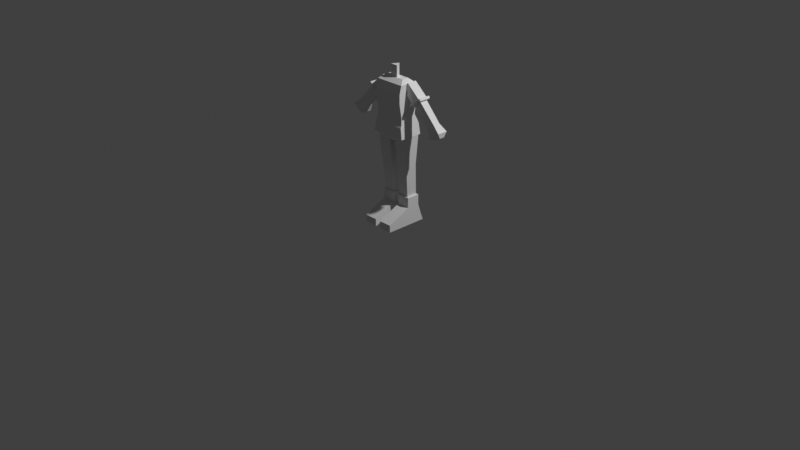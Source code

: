 # Source: Avatar_Model.blend  (saved by Blender 4.5.91; exported with 4.5.12 LTS)
import bpy
from mathutils import Matrix  # noqa: F401  (used for matrix-valued properties, if any)

bpy.ops.wm.read_factory_settings(use_empty=True)
scene = bpy.context.scene
scene.name = 'Scene'

# ---- collections
col_collection = bpy.data.collections.new('Collection'); scene.collection.children.link(col_collection)

# ---- world
world_world = bpy.data.worlds.new('World'); scene.world = world_world
world_world.use_nodes = True; world_world.node_tree.nodes.clear()
_N = world_world.node_tree.nodes; _L = world_world.node_tree.links
n0 = _N.new('ShaderNodeOutputWorld'); n0.name = 'World Output'; n0.location = (200, 100)
n1 = _N.new('ShaderNodeBackground'); n1.name = 'Background'; n1.location = (-200, 100)
n1.inputs[0].default_value = (0.05088, 0.05088, 0.05088, 1.0)
_L.new(n1.outputs[0], n0.inputs[0])
n0.is_active_output = True
world_world.color = (0.05088, 0.05088, 0.05088)
world_world.sun_shadow_jitter_overblur = 0.0

# ---- cameras
cam_camera = bpy.data.cameras.new('Camera')
cam_camera.clip_end = 100.0
cam_camera.ortho_scale = 7.314

# ---- lights
light_light = bpy.data.lights.new('Light', 'POINT')
light_light.energy = 1000.0
light_light.shadow_soft_size = 0.1

# ---- meshes
me_cube = bpy.data.meshes.new('Cube')
me_cube.from_pydata([(0.03172, -0.2886, 0.005017), (0.03172, -0.04305, 0.3003), (0.03172, 0.1627, 0.005017), (0.03172, 0.09829, 0.3003), (0.1731, -0.2886, 0.005017), (0.1731, -0.04305, 0.3003), (0.1731, 0.1627, 0.005017), (0.1731, 0.09829, 0.3003), (0.03172, -0.04305, 0.1939), (0.03172, 0.09829, 0.1939), (0.1731, 0.09829, 0.1939), (0.1731, -0.04305, 0.1939), (0.03172, 0.1345, 0.08094), (0.1731, 0.1345, 0.08094), (0.1731, -0.2886, 0.08094), (0.03172, -0.2886, 0.08094), (0.03172, 0.1511, 0.03862), (0.1731, 0.1511, 0.03862), (0.1731, -0.2886, 0.03862), (0.03172, -0.2886, 0.03862)], [], [(8, 1, 3, 9), (9, 3, 7, 10), (10, 7, 5, 11), (11, 5, 1, 8), (2, 6, 4, 0), (7, 3, 1, 5), (14, 11, 8, 15), (13, 10, 11, 14), (12, 9, 10, 13), (15, 8, 9, 12), (19, 15, 12, 16), (16, 12, 13, 17), (17, 13, 14, 18), (18, 14, 15, 19), (4, 18, 19, 0), (6, 17, 18, 4), (2, 16, 17, 6), (0, 19, 16, 2)])
_uv = me_cube.uv_layers.new(name='UVMap')
_uv.uv.foreach_set('vector', [0.5349, 0.0, 0.625, 0.0, 0.625, 0.25, 0.5349, 0.25, 0.5349, 0.25, 0.625, 0.25, 0.625, 0.5, 0.5349, 0.5, 0.5349, 0.5, 0.625, 0.5, 0.625, 0.75, 0.5349, 0.75, 0.5349, 0.75, 0.625, 0.75, 0.625, 1.0, 0.5349, 1.0, 0.125, 0.5, 0.375, 0.5, 0.375, 0.75, 0.125, 0.75, 0.625, 0.5, 0.875, 0.5, 0.875, 0.75, 0.625, 0.75, 0.4393, 0.75, 0.5349, 0.75, 0.5349, 1.0, 0.4393, 1.0, 0.4393, 0.5, 0.5349, 0.5, 0.5349, 0.75, 0.4393, 0.75, 0.4393, 0.25, 0.5349, 0.25, 0.5349, 0.5, 0.4393, 0.5, 0.4393, 0.0, 0.5349, 0.0, 0.5349, 0.25, 0.4393, 0.25, 0.4034, 0.0, 0.4393, 0.0, 0.4393, 0.25, 0.4034, 0.25, 0.4034, 0.25, 0.4393, 0.25, 0.4393, 0.5, 0.4034, 0.5, 0.4034, 0.5, 0.4393, 0.5, 0.4393, 0.75, 0.4034, 0.75, 0.4034, 0.75, 0.4393, 0.75, 0.4393, 1.0, 0.4034, 1.0, 0.375, 0.75, 0.4034, 0.75, 0.4034, 1.0, 0.375, 1.0, 0.375, 0.5, 0.4034, 0.5, 0.4034, 0.75, 0.375, 0.75, 0.375, 0.25, 0.4034, 0.25, 0.4034, 0.5, 0.375, 0.5, 0.375, 0.0, 0.4034, 0.0, 0.4034, 0.25, 0.375, 0.25])
me_cube.update()
me_cube_002 = bpy.data.meshes.new('Cube.002')
me_cube_002.from_pydata([(0.04314, -0.02872, 0.2962), (0.03516, -0.09746, 0.9524), (0.04314, 0.08703, 0.2962), (0.03516, 0.07659, 0.9524), (0.1503, -0.02872, 0.2962), (0.1896, -0.09746, 0.9524), (0.1503, 0.08703, 0.2962), (0.1896, 0.07659, 0.9524), (0.03899, -0.06561, 0.6372), (0.03899, 0.06165, 0.6372), (0.1707, 0.06165, 0.6372), (0.1707, -0.06561, 0.6372)], [], [(8, 1, 3, 9), (9, 3, 7, 10), (10, 7, 5, 11), (11, 5, 1, 8), (2, 6, 4, 0), (7, 3, 1, 5), (4, 11, 8, 0), (6, 10, 11, 4), (2, 9, 10, 6), (0, 8, 9, 2)])
_uv = me_cube_002.uv_layers.new(name='UVMap')
_uv.uv.foreach_set('vector', [0.5049, 0.0, 0.625, 0.0, 0.625, 0.25, 0.5049, 0.25, 0.5049, 0.25, 0.625, 0.25, 0.625, 0.5, 0.5049, 0.5, 0.5049, 0.5, 0.625, 0.5, 0.625, 0.75, 0.5049, 0.75, 0.5049, 0.75, 0.625, 0.75, 0.625, 1.0, 0.5049, 1.0, 0.125, 0.5, 0.375, 0.5, 0.375, 0.75, 0.125, 0.75, 0.625, 0.5, 0.875, 0.5, 0.875, 0.75, 0.625, 0.75, 0.375, 0.75, 0.5049, 0.75, 0.5049, 1.0, 0.375, 1.0, 0.375, 0.5, 0.5049, 0.5, 0.5049, 0.75, 0.375, 0.75, 0.375, 0.25, 0.5049, 0.25, 0.5049, 0.5, 0.375, 0.5, 0.375, 0.0, 0.5049, 0.0, 0.5049, 0.25, 0.375, 0.25])
me_cube_002.update()
me_cube_005 = bpy.data.meshes.new('Cube.005')
me_cube_005.from_pydata([(0.0, 0.08566, 1.088), (0.1623, -0.122, 1.158), (0.0, -0.1337, 1.088), (0.1623, 0.05284, 1.158), (0.1715, -0.1337, 1.088), (0.0, 0.05284, 1.158), (0.1715, 0.08566, 1.088), (0.0, -0.122, 1.158), (0.09502, -0.0792, 0.8844), (0.1894, -0.1465, 0.9497), (0.09502, 0.03501, 0.8844), (0.1894, 0.1017, 0.9497), (0.0, 0.1017, 0.9497), (0.0, 0.03501, 0.8844), (0.0, -0.0792, 0.8844), (0.0, -0.1465, 0.9497), (0.0, 0.09436, 1.063), (0.1747, 0.09436, 1.063), (0.1747, -0.1438, 1.063), (0.0, -0.1438, 1.063)], [], [(16, 0, 6, 17), (11, 17, 18, 9), (18, 4, 2, 19), (3, 5, 7, 1), (17, 6, 4, 18), (8, 10, 11, 9), (14, 8, 9, 15), (10, 13, 12, 11), (13, 10, 8, 14), (6, 3, 1, 4), (4, 1, 7, 2), (0, 5, 3, 6), (9, 18, 19, 15), (12, 16, 17, 11)])
_uv = me_cube_005.uv_layers.new(name='UVMap')
_uv.uv.foreach_set('vector', [0.5461, 0.375, 0.5669, 0.375, 0.5643, 0.5, 0.5424, 0.5, 0.4449, 0.5, 0.5424, 0.5, 0.5424, 0.75, 0.4449, 0.75, 0.5424, 0.75, 0.5643, 0.75, 0.5669, 0.875, 0.5461, 0.875, 0.625, 0.5, 0.75, 0.5, 0.75, 0.75, 0.625, 0.75, 0.5424, 0.5, 0.5643, 0.5, 0.5643, 0.75, 0.5424, 0.75, 0.2971, 0.6721, 0.2971, 0.5779, 0.4449, 0.5, 0.4449, 0.75, 0.25, 0.6721, 0.2971, 0.6721, 0.4449, 0.75, 0.25, 0.75, 0.2971, 0.5779, 0.25, 0.5779, 0.25, 0.5, 0.4449, 0.5, 0.25, 0.5779, 0.2971, 0.5779, 0.2971, 0.6721, 0.25, 0.6721, 0.5643, 0.5, 0.625, 0.5, 0.625, 0.75, 0.5643, 0.75, 0.5643, 0.75, 0.625, 0.75, 0.625, 0.875, 0.5669, 0.875, 0.5669, 0.375, 0.625, 0.375, 0.625, 0.5, 0.5643, 0.5, 0.4449, 0.75, 0.5424, 0.75, 0.5461, 0.875, 0.4529, 0.875, 0.4529, 0.375, 0.5461, 0.375, 0.5424, 0.5, 0.4449, 0.5])
me_cube_005.update()
me_cube_001 = bpy.data.meshes.new('Cube.001')
me_cube_001.from_pydata([(0.0, 0.06695, 1.304), (0.0, -0.1473, 1.304), (0.162, -0.1473, 1.304), (0.162, 0.06695, 1.304), (0.162, -0.1226, 1.158), (0.162, 0.05298, 1.158), (0.0, 0.05298, 1.158), (0.0, -0.1226, 1.158), (0.0, 0.06695, 1.399), (0.0, -0.1473, 1.399), (0.162, -0.1473, 1.399), (0.162, 0.06695, 1.399), (0.1206, -0.07085, 1.525), (0.162, -0.1254, 1.485), (0.1206, 0.004299, 1.525), (0.162, 0.05012, 1.485), (0.0, 0.004299, 1.525), (0.0, 0.05012, 1.485), (0.0, -0.1254, 1.485), (0.0, -0.07085, 1.525)], [], [(3, 11, 10, 2), (2, 10, 9, 1), (6, 5, 4, 7), (6, 0, 3, 5), (5, 3, 2, 4), (4, 2, 1, 7), (0, 8, 11, 3), (16, 14, 15, 17), (14, 12, 13, 15), (12, 19, 18, 13), (14, 16, 19, 12), (10, 13, 18, 9), (11, 15, 13, 10), (8, 17, 15, 11)])
_uv = me_cube_001.uv_layers.new(name='UVMap')
_uv.uv.foreach_set('vector', [0.4926, 0.5, 0.5687, 0.5, 0.5687, 0.75, 0.4926, 0.75, 0.4926, 0.75, 0.5687, 0.75, 0.5687, 0.875, 0.4926, 0.875, 0.25, 0.5, 0.375, 0.5, 0.375, 0.75, 0.25, 0.75, 0.375, 0.375, 0.4926, 0.375, 0.4926, 0.5, 0.375, 0.5, 0.375, 0.5, 0.4926, 0.5, 0.4926, 0.75, 0.375, 0.75, 0.375, 0.75, 0.4926, 0.75, 0.4926, 0.875, 0.375, 0.875, 0.4926, 0.375, 0.5687, 0.375, 0.5687, 0.5, 0.4926, 0.5, 0.75, 0.5656, 0.657, 0.5656, 0.6084, 0.5, 0.75, 0.5, 0.657, 0.5656, 0.657, 0.6844, 0.6088, 0.75, 0.6084, 0.5, 0.657, 0.6844, 0.75, 0.6844, 0.75, 0.75, 0.6088, 0.75, 0.657, 0.5656, 0.75, 0.5656, 0.75, 0.6844, 0.657, 0.6844, 0.5687, 0.75, 0.6088, 0.75, 0.6039, 0.875, 0.5687, 0.875, 0.5687, 0.5, 0.6084, 0.5, 0.6088, 0.75, 0.5687, 0.75, 0.5687, 0.375, 0.6038, 0.375, 0.6084, 0.5, 0.5687, 0.5])
me_cube_001.update()
me_cube_003 = bpy.data.meshes.new('Cube.003')
me_cube_003.from_pydata([(0.09114, -0.05177, 1.437), (0.09114, 0.05177, 1.437), (0.174, -0.05177, 1.5), (0.174, 0.05177, 1.5), (0.5276, -0.02685, 1.01), (0.5276, 0.02685, 1.01), (0.5838, 0.02685, 1.049), (0.5838, -0.02685, 1.049), (0.5905, -0.05538, 1.103), (0.5905, 0.05538, 1.103), (0.4747, -0.05538, 1.023), (0.4747, 0.05538, 1.023), (0.4306, 0.0377, 1.111), (0.4306, -0.0377, 1.111), (0.5095, 0.0377, 1.166), (0.5095, -0.0377, 1.166), (0.222, -0.04907, 1.309), (0.2266, -0.05631, 1.313), (0.2223, -0.05177, 1.315), (0.222, 0.04907, 1.309), (0.2223, 0.05177, 1.315), (0.2266, 0.05631, 1.313), (0.3215, -0.04881, 1.379), (0.3141, -0.05177, 1.38), (0.3172, -0.05626, 1.376), (0.3172, 0.05626, 1.376), (0.3141, 0.05177, 1.38), (0.3215, 0.04881, 1.379), (0.2111, 0.05626, 1.302), (0.2221, 0.05934, 1.309), (0.21, 0.06387, 1.295), (0.21, -0.06387, 1.295), (0.2221, -0.05934, 1.309), (0.2111, -0.05626, 1.302), (0.3231, 0.05937, 1.38), (0.3372, 0.05692, 1.389), (0.3436, 0.06387, 1.388), (0.3372, -0.05692, 1.389), (0.3231, -0.05937, 1.38), (0.3436, -0.06387, 1.388), (0.2206, 0.06387, 1.28), (0.2365, 0.05848, 1.284), (0.2281, 0.05276, 1.279), (0.2281, -0.05276, 1.279), (0.2365, -0.05848, 1.284), (0.2206, -0.06387, 1.28), (0.3542, 0.06387, 1.372), (0.3529, 0.05276, 1.365), (0.3445, 0.05848, 1.359), (0.3542, -0.06387, 1.372), (0.3445, -0.05848, 1.359), (0.3529, -0.05276, 1.365), (0.2434, 0.03863, 1.289), (0.249, 0.04623, 1.293), (0.2511, 0.04112, 1.288), (0.2511, -0.04112, 1.288), (0.249, -0.04623, 1.293), (0.2434, -0.03863, 1.289), (0.3321, 0.04623, 1.35), (0.3378, 0.03863, 1.354), (0.3371, 0.04112, 1.348), (0.3378, -0.03863, 1.354), (0.3321, -0.04623, 1.35), (0.3371, -0.04112, 1.348)], [], [(3, 1, 0, 2), (11, 9, 6, 5), (5, 6, 7, 4), (14, 15, 8, 9), (8, 10, 4, 7), (15, 13, 10, 8), (10, 11, 5, 4), (16, 17, 18), (19, 20, 21), (22, 23, 24), (25, 26, 27), (28, 29, 30), (31, 32, 33), (34, 35, 36), (37, 38, 39), (19, 16, 18, 20), (25, 21, 20, 26), (22, 27, 26, 23), (17, 24, 23, 18), (30, 31, 33, 28), (36, 30, 29, 34), (39, 36, 35, 37), (31, 39, 38, 32), (16, 33, 32, 17), (37, 22, 24, 38), (27, 35, 34, 25), (28, 19, 21, 29), (16, 19, 28, 33), (18, 0, 1, 20), (23, 2, 0, 18), (24, 17, 32, 38), (20, 1, 3, 26), (21, 25, 34, 29), (27, 22, 37, 35), (26, 3, 2, 23), (9, 8, 7, 6), (13, 12, 11, 10), (12, 14, 9, 11), (40, 41, 42), (43, 44, 45), (46, 47, 48), (49, 50, 51), (52, 53, 54), (55, 56, 57), (58, 59, 60), (61, 62, 63), (42, 43, 45, 40), (48, 41, 40, 46), (51, 47, 46, 49), (44, 50, 49, 45), (54, 55, 57, 52), (60, 54, 53, 58), (63, 60, 59, 61), (55, 63, 62, 56), (43, 57, 56, 44), (61, 51, 50, 62), (47, 59, 58, 48), (52, 42, 41, 53), (31, 30, 40, 45), (41, 48, 58, 53), (43, 42, 52, 57), (30, 36, 46, 40), (39, 31, 45, 49), (50, 44, 56, 62), (47, 51, 61, 59), (36, 39, 49, 46), (55, 54, 12, 13), (54, 60, 14, 12), (63, 55, 13, 15), (60, 63, 15, 14)])
_uv = me_cube_003.uv_layers.new(name='UVMap')
_uv.uv.foreach_set('vector', [0.625, 0.5, 0.875, 0.5, 0.875, 0.75, 0.625, 0.75, 0.375, 0.25, 0.375, 0.5, 0.375, 0.5, 0.375, 0.25, 0.125, 0.5, 0.375, 0.5, 0.375, 0.75, 0.125, 0.75, 0.375, 0.5, 0.375, 0.75, 0.375, 0.75, 0.375, 0.5, 0.375, 0.75, 0.375, 1.0, 0.375, 1.0, 0.375, 0.75, 0.375, 0.75, 0.375, 1.0, 0.375, 1.0, 0.375, 0.75, 0.375, 0.0, 0.375, 0.25, 0.375, 0.25, 0.375, 0.0, 0.375, 0.0112, 0.375, 0.0, 0.3812, 1.21e-06, 0.375, 0.2388, 0.3812, 0.25, 0.375, 0.2657, 0.375, 0.7391, 0.3811, 0.75, 0.375, 0.7682, 0.375, 0.4818, 0.3811, 0.5, 0.375, 0.5109, 0.375, 0.2395, 0.375, 0.2651, 0.375, 0.25, 0.375, 1.0, 0.375, 0.9849, 0.375, 1.0, 0.375, 0.4825, 0.375, 0.5101, 0.375, 0.5, 0.375, 0.7399, 0.375, 0.7675, 0.375, 0.75, 0.375, 0.2388, 0.375, 0.0112, 0.3812, 1.21e-06, 0.3812, 0.25, 0.375, 0.4818, 0.375, 0.2657, 0.3812, 0.25, 0.3811, 0.5, 0.375, 0.7391, 0.375, 0.5109, 0.3811, 0.5, 0.3811, 0.75, 0.375, 0.9843, 0.375, 0.7682, 0.3811, 0.75, 0.3812, 1.0, 0.375, 0.25, 0.375, 0.0, 0.375, 0.01048, 0.375, 0.2395, 0.375, 0.5, 0.375, 0.25, 0.375, 0.2651, 0.375, 0.4825, 0.375, 0.75, 0.375, 0.5, 0.375, 0.5101, 0.375, 0.7399, 0.375, 1.0, 0.375, 0.75, 0.375, 0.7675, 0.375, 0.9849, 0.375, 0.0112, 0.375, 0.01048, 0.375, 0.0, 0.375, 0.0, 0.375, 0.7399, 0.375, 0.7391, 0.375, 0.7682, 0.375, 0.7675, 0.375, 0.5109, 0.375, 0.5101, 0.375, 0.4825, 0.375, 0.4818, 0.375, 0.2395, 0.375, 0.2388, 0.375, 0.2657, 0.375, 0.2651, 0.375, 0.0112, 0.375, 0.2388, 0.375, 0.2395, 0.375, 0.01048, 0.3812, 1.21e-06, 0.625, 0.0, 0.625, 0.25, 0.3812, 0.25, 0.3811, 0.75, 0.625, 0.75, 0.625, 1.0, 0.3812, 1.0, 0.375, 0.7682, 0.375, 0.9843, 0.375, 0.9849, 0.375, 0.7675, 0.3812, 0.25, 0.625, 0.25, 0.625, 0.5, 0.3811, 0.5, 0.375, 0.2657, 0.375, 0.4818, 0.375, 0.4825, 0.375, 0.2651, 0.375, 0.5109, 0.375, 0.7391, 0.375, 0.7399, 0.375, 0.5101, 0.3811, 0.5, 0.625, 0.5, 0.625, 0.75, 0.3811, 0.75, 0.375, 0.5, 0.375, 0.75, 0.375, 0.75, 0.375, 0.5, 0.375, 0.0, 0.375, 0.25, 0.375, 0.25, 0.375, 0.0, 0.375, 0.25, 0.375, 0.5, 0.375, 0.5, 0.375, 0.25, 0.375, 0.25, 0.375, 0.2639, 0.375, 0.2359, 0.375, 0.01415, 0.375, 0.0, 0.375, 0.0, 0.375, 0.5, 0.375, 0.5141, 0.375, 0.4861, 0.375, 0.75, 0.375, 0.7639, 0.375, 0.7359, 0.375, 0.2341, 0.375, 0.2651, 0.375, 0.25, 0.375, 1.0, 0.375, 0.9849, 0.375, 1.0, 0.375, 0.4849, 0.375, 0.5159, 0.375, 0.5, 0.375, 0.7341, 0.375, 0.7651, 0.375, 0.75, 0.375, 0.2359, 0.375, 0.01415, 0.375, 0.0, 0.375, 0.25, 0.375, 0.4861, 0.375, 0.2639, 0.375, 0.25, 0.375, 0.5, 0.375, 0.7359, 0.375, 0.5141, 0.375, 0.5, 0.375, 0.75, 0.375, 0.9861, 0.375, 0.7639, 0.375, 0.75, 0.375, 1.0, 0.375, 0.25, 0.375, 0.0, 0.375, 0.01594, 0.375, 0.2341, 0.375, 0.5, 0.375, 0.25, 0.375, 0.2651, 0.375, 0.4849, 0.375, 0.75, 0.375, 0.5, 0.375, 0.5159, 0.375, 0.7341, 0.375, 1.0, 0.375, 0.75, 0.375, 0.7651, 0.375, 0.9849, 0.375, 0.01415, 0.375, 0.01594, 0.375, 0.0, 0.375, 0.0, 0.375, 0.7341, 0.375, 0.7359, 0.375, 0.7639, 0.375, 0.7651, 0.375, 0.5141, 0.375, 0.5159, 0.375, 0.4849, 0.375, 0.4861, 0.375, 0.2341, 0.375, 0.2359, 0.375, 0.2639, 0.375, 0.2651, 0.375, 0.0, 0.375, 0.25, 0.375, 0.25, 0.375, 0.0, 0.375, 0.2639, 0.375, 0.4861, 0.375, 0.4849, 0.375, 0.2651, 0.375, 0.01415, 0.375, 0.2359, 0.375, 0.2341, 0.375, 0.01594, 0.375, 0.25, 0.375, 0.5, 0.375, 0.5, 0.375, 0.25, 0.375, 0.75, 0.375, 1.0, 0.375, 1.0, 0.375, 0.75, 0.375, 0.7639, 0.375, 0.9861, 0.375, 0.9849, 0.375, 0.7651, 0.375, 0.5141, 0.375, 0.7359, 0.375, 0.7341, 0.375, 0.5159, 0.375, 0.5, 0.375, 0.75, 0.375, 0.75, 0.375, 0.5, 0.375, 0.0, 0.375, 0.25, 0.375, 0.25, 0.375, 0.0, 0.375, 0.25, 0.375, 0.5, 0.375, 0.5, 0.375, 0.25, 0.375, 0.75, 0.375, 1.0, 0.375, 1.0, 0.375, 0.75, 0.375, 0.5, 0.375, 0.75, 0.375, 0.75, 0.375, 0.5])
me_cube_003.update()
me_cylinder = bpy.data.meshes.new('Cylinder')
me_cylinder.from_pydata([(0.0, 0.003553, 1.496), (0.0, 0.003553, 1.645), (0.04117, -0.06776, 1.496), (0.04117, -0.06776, 1.645), (-0.04117, -0.06776, 1.496), (-0.04117, -0.06776, 1.645)], [], [(0, 1, 3, 2), (2, 3, 5, 4), (3, 1, 5), (4, 5, 1, 0), (0, 2, 4)])
_uv = me_cylinder.uv_layers.new(name='UVMap')
_uv.uv.foreach_set('vector', [1.0, 0.5, 1.0, 1.0, 0.6667, 1.0, 0.6667, 0.5, 0.6667, 0.5, 0.6667, 1.0, 0.3333, 1.0, 0.3333, 0.5, 0.4578, 0.13, 0.25, 0.49, 0.04215, 0.13, 0.3333, 0.5, 0.3333, 1.0, -5.96e-08, 1.0, -5.96e-08, 0.5, 0.75, 0.49, 0.9578, 0.13, 0.5422, 0.13])
me_cylinder.update()
arm_metarig = bpy.data.armatures.new('metarig')  # bones are not reproduced

# ---- objects
ob_light = bpy.data.objects.new('Light', light_light)
ob_camera = bpy.data.objects.new('Camera', cam_camera)
ob_metarig = bpy.data.objects.new('metarig', arm_metarig)
ob_lovechan___frontview = bpy.data.objects.new('Lovechan - Frontview', None)
ob_lovechan___sideview = bpy.data.objects.new('Lovechan - Sideview', None)
ob_avatar___feet = bpy.data.objects.new('Avatar - Feet', me_cube)
ob_avatar___legs = bpy.data.objects.new('Avatar - Legs', me_cube_002)
ob_avatar___waist = bpy.data.objects.new('Avatar - Waist', me_cube_005)
ob_cube = bpy.data.objects.new('Cube', me_cube_001)
ob_avatar___arms = bpy.data.objects.new('Avatar - Arms', me_cube_003)
ob_cylinder = bpy.data.objects.new('Cylinder', me_cylinder)

# ---- transforms, parenting, visibility, modifiers, constraints
ob_light.location = (4.076, 1.005, 5.904)
ob_light.rotation_euler = (0.6503, 0.05522, 1.866)
ob_light.lock_rotations_4d = False
ob_light.empty_display_type = 'ARROWS'
ob_light.color = (0.0, 0.0, 0.0, 0.0)
ob_light.lineart.crease_threshold = 0.0
ob_camera.location = (7.359, -6.926, 4.958)
ob_camera.rotation_euler = (1.109, 0.0, 0.8149)
ob_camera.lock_rotations_4d = False
ob_camera.empty_display_type = 'ARROWS'
ob_camera.color = (0.0, 0.0, 0.0, 0.0)
ob_camera.display_type = 'WIRE'
ob_camera.lineart.crease_threshold = 0.0
ob_metarig.location = (0.0, 0.0, 0.0)
ob_lovechan___frontview.location = (-0.01237, 1.018, 0.9993)
ob_lovechan___frontview.rotation_euler = (1.571, -0.0, 0.0)
ob_lovechan___frontview.scale = (0.4356, 0.4356, 0.4356)
ob_lovechan___frontview.empty_display_type = 'IMAGE'
ob_lovechan___frontview.empty_display_size = 5.0
ob_lovechan___frontview.use_empty_image_alpha = True
ob_lovechan___frontview.color = (1.0, 1.0, 1.0, 0.5)
ob_lovechan___sideview.location = (-1.02, 0.1151, 1.003)
ob_lovechan___sideview.rotation_euler = (1.571, -0.0, 1.571)
ob_lovechan___sideview.scale = (0.4356, 0.4356, 0.4356)
ob_lovechan___sideview.empty_display_type = 'IMAGE'
ob_lovechan___sideview.empty_display_size = 5.0
ob_lovechan___sideview.use_empty_image_alpha = True
ob_lovechan___sideview.color = (1.0, 1.0, 1.0, 0.5)
ob_avatar___feet.location = (0.0, 0.0, 0.0)
_m = ob_avatar___feet.modifiers.new('Mirror', 'MIRROR')
ob_avatar___legs.location = (0.0, 0.0, 0.0)
_m = ob_avatar___legs.modifiers.new('Mirror', 'MIRROR')
ob_avatar___waist.location = (0.0, 0.0, 0.0)
_m = ob_avatar___waist.modifiers.new('Mirror', 'MIRROR')
ob_cube.location = (0.0, 0.0, 0.0)
_m = ob_cube.modifiers.new('Mirror', 'MIRROR')
ob_avatar___arms.location = (0.0, 0.0, 0.0)
_m = ob_avatar___arms.modifiers.new('Mirror', 'MIRROR')
ob_cylinder.location = (0.0, 0.0, 0.0)

# ---- collection membership
col_collection.objects.link(ob_light)
col_collection.objects.link(ob_camera)
col_collection.objects.link(ob_metarig)
col_collection.objects.link(ob_lovechan___frontview)
col_collection.objects.link(ob_lovechan___sideview)
col_collection.objects.link(ob_avatar___feet)
col_collection.objects.link(ob_avatar___legs)
col_collection.objects.link(ob_avatar___waist)
col_collection.objects.link(ob_cube)
col_collection.objects.link(ob_avatar___arms)
col_collection.objects.link(ob_cylinder)

# ---- scene / render settings (as saved in the file)
scene.camera = ob_camera
scene.frame_start = 1; scene.frame_end = 250; scene.frame_set(1)
scene.render.engine = 'BLENDER_EEVEE_NEXT'
scene.view_settings.view_transform = 'Standard'
bpy.context.view_layer.update()
